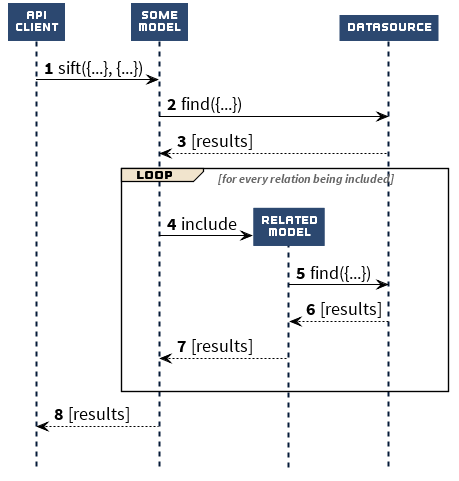

The diagram above was rendered by PlantUML. Its source (embedded in the PNG):
@startuml
skinparam handwritten false
skinparam shadowing false
skinparam backgroundColor transparent

skinparam default {
  Font {
    Name "Source Sans Pro"
    Size 18
  }
}

skinparam sequence {

   Participant {
     Background {
       Color #2C4870
     }
    Border {
      Color #2C4870
      Thickness 1
    }
    Font {
      Name "Outage-Cut"
      Color white
      Size 12
    }
  }

  Lifeline {
    Background {
      'Color yellow
    }
    Border {
      Color #051A38
      Thickness 2
    }
  }

  Actor {
    Background {
      Color #2C4870
    }
    Border {
      Color black
    }
    Font {
      Name "Source Sans Pro"
      Size 16
    }
  }

  Group {
    Background {
      Color #F1E4CD
    }
    Border {
      Thickness 1.2
    }
    Font {
      Color #666666
      Style italic
      Name "Source Sans Pro"
      Size 12
    }
    Header {
      Font {
        Color black
        Name "Outage-Cut"
        Size 12
      }
    }
  }

  Divider {
    Background {
      Color #C05E00
    }
    Border {
      Color #FFBB7B
      Thickness 0
    }
    Font {
      Color white
      Name "Source Sans Pro"
      Style bold
      Size 12
      'Style italic
      'Style italic,bold
    }
  }

  arrow {
    FontName "Source Sans Pro"
    Color black
  }
}

skinparam Note {
  Background {
    Color #F1E4CD
  }
  Border {
    Color black
    Thickness 0
  }
  Font {
    Color black
    Name "Source Sans Pro"
    Style italic
  }
}

'ActivityArrowColor
'ActivityArrowFontColor
'ActivityArrowFontName
'ActivityArrowFontSize
'ActivityArrowFontStyle
'ActivityBackgroundColor
'ActivityBarColor
'ActivityBorderColor
'ActivityDiamondFontColor
'ActivityDiamondFontName
'ActivityDiamondFontSize
'ActivityDiamondFontStyle
'ActivityEndColor
'ActivityFontColor
'ActivityFontName
'ActivityFontSize
'ActivityFontStyle
'ActivityStartColor
'ActorBackgroundColor
'ActorBorderColor
'ActorFontColor
'ActorFontName
'ActorFontSize
'ActorFontStyle
'ActorStereotypeFontColor
'ActorStereotypeFontName
'ActorStereotypeFontSize
'ActorStereotypeFontStyle
'AgentBackgroundColor
'AgentBorderColor
'AgentFontColor
'AgentFontName
'AgentFontSize
'AgentFontStyle
'AgentStereotypeFontColor
'AgentStereotypeFontName
'AgentStereotypeFontSize
'AgentStereotypeFontStyle
'ArtifactBackgroundColor
'ArtifactBorderColor
'ArtifactFontColor
'ArtifactFontName
'ArtifactFontSize
'ArtifactFontStyle
'ArtifactStereotypeFontColor
'ArtifactStereotypeFontName
'ArtifactStereotypeFontSize
'ArtifactStereotypeFontStyle
'BackgroundColor
'BoundaryBackgroundColor
'BoundaryBorderColor
'BoundaryFontColor
'BoundaryFontName
'BoundaryFontSize
'BoundaryFontStyle
'BoundaryStereotypeFontColor
'BoundaryStereotypeFontName
'BoundaryStereotypeFontSize
'BoundaryStereotypeFontStyle
'CircledCharacterFontColor
'CircledCharacterFontName
'CircledCharacterFontSize
'CircledCharacterFontStyle
'CircledCharacterRadius
'ClassArrowColor
'ClassAttributeFontColor
'ClassAttributeFontName
'ClassAttributeFontSize
'ClassAttributeFontStyle
'ClassAttributeIconSize
'ClassBackgroundColor
'ClassBorderColor
'ClassBorderThickness
'ClassFontColor
'ClassFontName
'ClassFontSize
'ClassFontStyle
'ClassHeaderBackgroundColor
'ClassStereotypeFontColor
'ClassStereotypeFontName
'ClassStereotypeFontSize
'ClassStereotypeFontStyle
'CloudBackgroundColor
'CloudBorderColor
'CloudFontColor
'CloudFontName
'CloudFontSize
'CloudFontStyle
'CloudStereotypeFontColor
'CloudStereotypeFontName
'CloudStereotypeFontSize
'CloudStereotypeFontStyle
'ComponentArrowColor
'ComponentBackgroundColor
'ComponentBorderColor
'ComponentFontColor
'ComponentFontName
'ComponentFontSize
'ComponentFontStyle
'ComponentStereotypeFontColor
'ComponentStereotypeFontName
'ComponentStereotypeFontSize
'ComponentStereotypeFontStyle
'ControlBackgroundColor
'ControlBorderColor
'ControlFontColor
'ControlFontName
'ControlFontSize
'ControlFontStyle
'ControlStereotypeFontColor
'ControlStereotypeFontName
'ControlStereotypeFontSize
'ControlStereotypeFontStyle
'DatabaseBackgroundColor
'DatabaseBorderColor
'DatabaseFontColor
'DatabaseFontName
'DatabaseFontSize
'DatabaseFontStyle
'DatabaseStereotypeFontColor
'DatabaseStereotypeFontName
'DatabaseStereotypeFontSize
'DatabaseStereotypeFontStyle
'DefaultFontColor
'DefaultFontName
'DefaultFontSize
'DefaultFontStyle
'EntityBackgroundColor
'EntityBorderColor
'EntityFontColor
'EntityFontName
'EntityFontSize
'EntityFontStyle
'EntityStereotypeFontColor
'EntityStereotypeFontName
'EntityStereotypeFontSize
'EntityStereotypeFontStyle
'FolderBackgroundColor
'FolderBorderColor
'FolderFontColor
'FolderFontName
'FolderFontSize
'FolderFontStyle
'FolderStereotypeFontColor
'FolderStereotypeFontName
'FolderStereotypeFontSize
'FolderStereotypeFontStyle
'FooterFontColor
'FooterFontName
'FooterFontSize
'FooterFontStyle
'FrameBackgroundColor
'FrameBorderColor
'FrameFontColor
'FrameFontName
'FrameFontSize
'FrameFontStyle
'FrameStereotypeFontColor
'FrameStereotypeFontName
'FrameStereotypeFontSize
'FrameStereotypeFontStyle
'GenericArrowFontColor
'GenericArrowFontName
'GenericArrowFontSize
'GenericArrowFontStyle
'HeaderFontColor
'HeaderFontName
'HeaderFontSize
'HeaderFontStyle
'HyperlinkColor
'IconPackageBackgroundColor
'IconPackageColor
'IconPrivateBackgroundColor
'IconPrivateColor
'IconProtectedBackgroundColor
'IconProtectedColor
'IconPublicBackgroundColor
'IconPublicColor
'InterfaceBackgroundColor
'InterfaceBorderColor
'InterfaceFontColor
'InterfaceFontName
'InterfaceFontSize
'InterfaceFontStyle
'InterfaceStereotypeFontColor
'InterfaceStereotypeFontName
'InterfaceStereotypeFontSize
'InterfaceStereotypeFontStyle
'LegendBackgroundColor
'LegendBorderColor
'LegendFontColor
'LegendFontName
'LegendFontSize
'LegendFontStyle
'Monochrome
'NodeBackgroundColor
'NodeBorderColor
'NodeFontColor
'NodeFontName
'NodeFontSize
'NodeFontStyle
'NodeStereotypeFontColor
'NodeStereotypeFontName
'NodeStereotypeFontSize
'NodeStereotypeFontStyle
'NoteBackgroundColor
'NoteBorderColor
'NoteBorderThickness
'NoteFontColor
'NoteFontName
'NoteFontSize
'NoteFontStyle
'ObjectArrowColor
'ObjectAttributeFontColor
'ObjectAttributeFontName
'ObjectAttributeFontSize
'ObjectAttributeFontStyle
'ObjectBackgroundColor
'ObjectBorderColor
'ObjectBorderThickness
'ObjectFontColor
'ObjectFontName
'ObjectFontSize
'ObjectFontStyle
'ObjectStereotypeFontColor
'ObjectStereotypeFontName
'ObjectStereotypeFontSize
'ObjectStereotypeFontStyle
'PackageBackgroundColor
'PackageBorderColor
'PackageBorderThickness
'PackageFontColor
'PackageFontName
'PackageFontSize
'PackageFontStyle
'PackageStereotypeFontColor
'PackageStereotypeFontName
'PackageStereotypeFontSize
'PackageStereotypeFontStyle
'ParticipantBackgroundColor
'ParticipantBorderColor
'ParticipantFontColor
'ParticipantFontName
'ParticipantFontSize
'ParticipantFontStyle
'PartitionBackgroundColor
'PartitionBorderColor
'QueueBackgroundColor
'QueueBorderColor
'QueueFontColor
'QueueFontName
'QueueFontSize
'QueueFontStyle
'QueueStereotypeFontColor
'QueueStereotypeFontName
'QueueStereotypeFontSize
'QueueStereotypeFontStyle
'RectangleBackgroundColor
'RectangleBorderColor
'RectangleFontColor
'RectangleFontName
'RectangleFontSize
'RectangleFontStyle
'RectangleStereotypeFontColor
'RectangleStereotypeFontName
'RectangleStereotypeFontSize
'RectangleStereotypeFontStyle
'SequenceActorBorderThickness
'SequenceArrowColor
'SequenceArrowFontColor
'SequenceArrowFontName
'SequenceArrowFontSize
'SequenceArrowFontStyle
'SequenceBoxBackgroundColor
'SequenceBoxBorderColor
'SequenceBoxFontColor
'SequenceBoxFontName
'SequenceBoxFontSize
'SequenceBoxFontStyle
'SequenceDelayFontColor
'SequenceDelayFontName
'SequenceDelayFontSize
'SequenceDelayFontStyle
'SequenceDividerBackgroundColor
'SequenceDividerBorderColor
'SequenceDividerBorderThickness
'SequenceDividerFontColor
'SequenceDividerFontName
'SequenceDividerFontSize
'SequenceDividerFontStyle
'SequenceGroupBackgroundColor
'SequenceGroupBorderColor
'SequenceGroupBorderThickness
'SequenceGroupFontColor
'SequenceGroupFontName
'SequenceGroupFontSize
'SequenceGroupFontStyle
'SequenceGroupHeaderFontColor
'SequenceGroupHeaderFontName
'SequenceGroupHeaderFontSize
'SequenceGroupHeaderFontStyle
'SequenceLifeLineBackgroundColor
'SequenceLifeLineBorderColor
'SequenceLifeLineBorderThickness
'SequenceParticipantBorderThickness
'SequenceReferenceBackgroundColor
'SequenceReferenceBorderColor
'SequenceReferenceBorderThickness
'SequenceReferenceFontColor
'SequenceReferenceFontName
'SequenceReferenceFontSize
'SequenceReferenceFontStyle
'SequenceReferenceHeaderBackgroundColor
'SequenceStereotypeFontColor
'SequenceStereotypeFontName
'SequenceStereotypeFontSize
'SequenceStereotypeFontStyle
'SequenceTitleFontColor
'SequenceTitleFontName
'SequenceTitleFontSize
'SequenceTitleFontStyle
'StateArrowColor
'StateAttributeFontColor
'StateAttributeFontName
'StateAttributeFontSize
'StateAttributeFontStyle
'StateBackgroundColor
'StateBorderColor
'StateEndColor
'StateFontColor
'StateFontName
'StateFontSize
'StateFontStyle
'StateStartColor
'StereotypeABackgroundColor
'StereotypeCBackgroundColor
'StereotypeEBackgroundColor
'StereotypeIBackgroundColor
'StorageBackgroundColor
'StorageBorderColor
'StorageFontColor
'StorageFontName
'StorageFontSize
'StorageFontStyle
'StorageStereotypeFontColor
'StorageStereotypeFontName
'StorageStereotypeFontSize
'StorageStereotypeFontStyle
'TitleFontColor
'TitleFontName
'TitleFontSize
'TitleFontStyle
'UsecaseArrowColor
'UsecaseBackgroundColor
'UsecaseBorderColor
'UsecaseFontColor
'UsecaseFontName
'UsecaseFontSize
'UsecaseFontStyle
'UsecaseStereotypeFontColor
'UsecaseStereotypeFontName
'UsecaseStereotypeFontSize
'UsecaseStereotypeFontStyle
hide footbox
autonumber


participant "API\nClient"
participant "Some\nModel"
participant "Related\nModel"
participant Datasource

'create "Some\nModel"
"API\nClient" -> "Some\nModel" : sift({...}, {...})
"Some\nModel" -> Datasource : find({...})
Datasource --> "Some\nModel" : [results]
loop for every relation being included
|||
  create "Related\nModel"
  "Some\nModel" -> "Related\nModel" : include
  "Related\nModel" -> Datasource : find({...})
  Datasource --> "Related\nModel" : [results]
  "Related\nModel" --> "Some\nModel" : [results]
|||
end loop
  "Some\nModel" --> "API\nClient": [results]
|||
@enduml